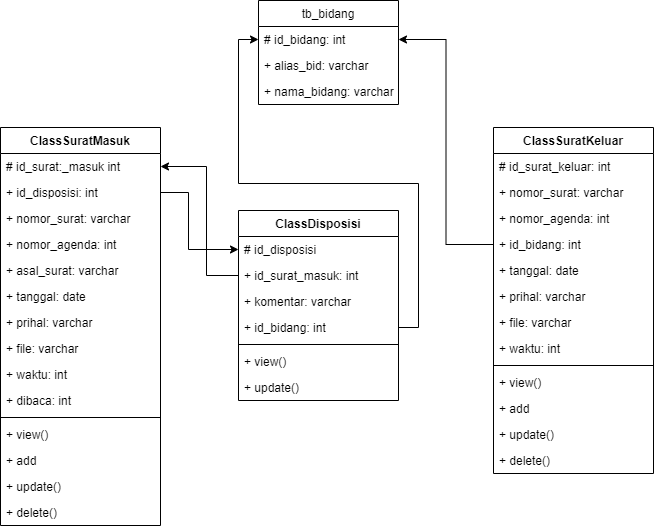

The diagram above was exported from draw.io. Its source (the exported page's mxGraphModel, read from the mxfile embedded in the PNG):
<mxGraphModel dx="1822" dy="1186" grid="0" gridSize="10" guides="1" tooltips="1" connect="1" arrows="1" fold="1" page="0" pageScale="1" pageWidth="827" pageHeight="1169" math="0" shadow="0">
  <root>
    <mxCell id="0" />
    <mxCell id="1" parent="0" />
    <mxCell id="pXWKMWDsIog8ntXR0BjW-1" value="ClassSuratMasuk" style="swimlane;fontStyle=1;align=center;verticalAlign=top;childLayout=stackLayout;horizontal=1;startSize=26;horizontalStack=0;resizeParent=1;resizeParentMax=0;resizeLast=0;collapsible=1;marginBottom=0;" parent="1" vertex="1">
      <mxGeometry x="-166" y="32" width="160" height="398" as="geometry" />
    </mxCell>
    <mxCell id="pXWKMWDsIog8ntXR0BjW-2" value="# id_surat:_masuk int" style="text;strokeColor=none;fillColor=none;align=left;verticalAlign=top;spacingLeft=4;spacingRight=4;overflow=hidden;rotatable=0;points=[[0,0.5],[1,0.5]];portConstraint=eastwest;" parent="pXWKMWDsIog8ntXR0BjW-1" vertex="1">
      <mxGeometry y="26" width="160" height="26" as="geometry" />
    </mxCell>
    <mxCell id="MPrlJFC-I26D4sGbV5KJ-5" value="+ id_disposisi: int" style="text;strokeColor=none;fillColor=none;align=left;verticalAlign=top;spacingLeft=4;spacingRight=4;overflow=hidden;rotatable=0;points=[[0,0.5],[1,0.5]];portConstraint=eastwest;" parent="pXWKMWDsIog8ntXR0BjW-1" vertex="1">
      <mxGeometry y="52" width="160" height="26" as="geometry" />
    </mxCell>
    <mxCell id="pXWKMWDsIog8ntXR0BjW-3" value="+ nomor_surat: varchar" style="text;strokeColor=none;fillColor=none;align=left;verticalAlign=top;spacingLeft=4;spacingRight=4;overflow=hidden;rotatable=0;points=[[0,0.5],[1,0.5]];portConstraint=eastwest;" parent="pXWKMWDsIog8ntXR0BjW-1" vertex="1">
      <mxGeometry y="78" width="160" height="26" as="geometry" />
    </mxCell>
    <mxCell id="pXWKMWDsIog8ntXR0BjW-4" value="+ nomor_agenda: int" style="text;strokeColor=none;fillColor=none;align=left;verticalAlign=top;spacingLeft=4;spacingRight=4;overflow=hidden;rotatable=0;points=[[0,0.5],[1,0.5]];portConstraint=eastwest;" parent="pXWKMWDsIog8ntXR0BjW-1" vertex="1">
      <mxGeometry y="104" width="160" height="26" as="geometry" />
    </mxCell>
    <mxCell id="pXWKMWDsIog8ntXR0BjW-5" value="+ asal_surat: varchar" style="text;strokeColor=none;fillColor=none;align=left;verticalAlign=top;spacingLeft=4;spacingRight=4;overflow=hidden;rotatable=0;points=[[0,0.5],[1,0.5]];portConstraint=eastwest;" parent="pXWKMWDsIog8ntXR0BjW-1" vertex="1">
      <mxGeometry y="130" width="160" height="26" as="geometry" />
    </mxCell>
    <mxCell id="x5uFBHFRcewr3Gngkmfl-10" value="+ tanggal: date" style="text;strokeColor=none;fillColor=none;align=left;verticalAlign=top;spacingLeft=4;spacingRight=4;overflow=hidden;rotatable=0;points=[[0,0.5],[1,0.5]];portConstraint=eastwest;" parent="pXWKMWDsIog8ntXR0BjW-1" vertex="1">
      <mxGeometry y="156" width="160" height="26" as="geometry" />
    </mxCell>
    <mxCell id="pXWKMWDsIog8ntXR0BjW-6" value="+ prihal: varchar" style="text;strokeColor=none;fillColor=none;align=left;verticalAlign=top;spacingLeft=4;spacingRight=4;overflow=hidden;rotatable=0;points=[[0,0.5],[1,0.5]];portConstraint=eastwest;" parent="pXWKMWDsIog8ntXR0BjW-1" vertex="1">
      <mxGeometry y="182" width="160" height="26" as="geometry" />
    </mxCell>
    <mxCell id="pXWKMWDsIog8ntXR0BjW-7" value="+ file: varchar" style="text;strokeColor=none;fillColor=none;align=left;verticalAlign=top;spacingLeft=4;spacingRight=4;overflow=hidden;rotatable=0;points=[[0,0.5],[1,0.5]];portConstraint=eastwest;" parent="pXWKMWDsIog8ntXR0BjW-1" vertex="1">
      <mxGeometry y="208" width="160" height="26" as="geometry" />
    </mxCell>
    <mxCell id="pXWKMWDsIog8ntXR0BjW-8" value="+ waktu: int" style="text;strokeColor=none;fillColor=none;align=left;verticalAlign=top;spacingLeft=4;spacingRight=4;overflow=hidden;rotatable=0;points=[[0,0.5],[1,0.5]];portConstraint=eastwest;" parent="pXWKMWDsIog8ntXR0BjW-1" vertex="1">
      <mxGeometry y="234" width="160" height="26" as="geometry" />
    </mxCell>
    <mxCell id="pXWKMWDsIog8ntXR0BjW-9" value="+ dibaca: int" style="text;strokeColor=none;fillColor=none;align=left;verticalAlign=top;spacingLeft=4;spacingRight=4;overflow=hidden;rotatable=0;points=[[0,0.5],[1,0.5]];portConstraint=eastwest;" parent="pXWKMWDsIog8ntXR0BjW-1" vertex="1">
      <mxGeometry y="260" width="160" height="26" as="geometry" />
    </mxCell>
    <mxCell id="pXWKMWDsIog8ntXR0BjW-10" value="" style="line;strokeWidth=1;fillColor=none;align=left;verticalAlign=middle;spacingTop=-1;spacingLeft=3;spacingRight=3;rotatable=0;labelPosition=right;points=[];portConstraint=eastwest;" parent="pXWKMWDsIog8ntXR0BjW-1" vertex="1">
      <mxGeometry y="286" width="160" height="8" as="geometry" />
    </mxCell>
    <mxCell id="pXWKMWDsIog8ntXR0BjW-11" value="+ view()" style="text;strokeColor=none;fillColor=none;align=left;verticalAlign=top;spacingLeft=4;spacingRight=4;overflow=hidden;rotatable=0;points=[[0,0.5],[1,0.5]];portConstraint=eastwest;" parent="pXWKMWDsIog8ntXR0BjW-1" vertex="1">
      <mxGeometry y="294" width="160" height="26" as="geometry" />
    </mxCell>
    <mxCell id="pXWKMWDsIog8ntXR0BjW-12" value="+ add" style="text;strokeColor=none;fillColor=none;align=left;verticalAlign=top;spacingLeft=4;spacingRight=4;overflow=hidden;rotatable=0;points=[[0,0.5],[1,0.5]];portConstraint=eastwest;" parent="pXWKMWDsIog8ntXR0BjW-1" vertex="1">
      <mxGeometry y="320" width="160" height="26" as="geometry" />
    </mxCell>
    <mxCell id="pXWKMWDsIog8ntXR0BjW-13" value="+ update()" style="text;strokeColor=none;fillColor=none;align=left;verticalAlign=top;spacingLeft=4;spacingRight=4;overflow=hidden;rotatable=0;points=[[0,0.5],[1,0.5]];portConstraint=eastwest;" parent="pXWKMWDsIog8ntXR0BjW-1" vertex="1">
      <mxGeometry y="346" width="160" height="26" as="geometry" />
    </mxCell>
    <mxCell id="pXWKMWDsIog8ntXR0BjW-14" value="+ delete()" style="text;strokeColor=none;fillColor=none;align=left;verticalAlign=top;spacingLeft=4;spacingRight=4;overflow=hidden;rotatable=0;points=[[0,0.5],[1,0.5]];portConstraint=eastwest;" parent="pXWKMWDsIog8ntXR0BjW-1" vertex="1">
      <mxGeometry y="372" width="160" height="26" as="geometry" />
    </mxCell>
    <mxCell id="pXWKMWDsIog8ntXR0BjW-15" value="ClassSuratKeluar" style="swimlane;fontStyle=1;align=center;verticalAlign=top;childLayout=stackLayout;horizontal=1;startSize=26;horizontalStack=0;resizeParent=1;resizeParentMax=0;resizeLast=0;collapsible=1;marginBottom=0;" parent="1" vertex="1">
      <mxGeometry x="327" y="32" width="160" height="346" as="geometry" />
    </mxCell>
    <mxCell id="pXWKMWDsIog8ntXR0BjW-16" value="# id_surat_keluar: int" style="text;strokeColor=none;fillColor=none;align=left;verticalAlign=top;spacingLeft=4;spacingRight=4;overflow=hidden;rotatable=0;points=[[0,0.5],[1,0.5]];portConstraint=eastwest;" parent="pXWKMWDsIog8ntXR0BjW-15" vertex="1">
      <mxGeometry y="26" width="160" height="26" as="geometry" />
    </mxCell>
    <mxCell id="pXWKMWDsIog8ntXR0BjW-17" value="+ nomor_surat: varchar" style="text;strokeColor=none;fillColor=none;align=left;verticalAlign=top;spacingLeft=4;spacingRight=4;overflow=hidden;rotatable=0;points=[[0,0.5],[1,0.5]];portConstraint=eastwest;" parent="pXWKMWDsIog8ntXR0BjW-15" vertex="1">
      <mxGeometry y="52" width="160" height="26" as="geometry" />
    </mxCell>
    <mxCell id="pXWKMWDsIog8ntXR0BjW-18" value="+ nomor_agenda: int" style="text;strokeColor=none;fillColor=none;align=left;verticalAlign=top;spacingLeft=4;spacingRight=4;overflow=hidden;rotatable=0;points=[[0,0.5],[1,0.5]];portConstraint=eastwest;" parent="pXWKMWDsIog8ntXR0BjW-15" vertex="1">
      <mxGeometry y="78" width="160" height="26" as="geometry" />
    </mxCell>
    <mxCell id="pXWKMWDsIog8ntXR0BjW-19" value="+ id_bidang: int" style="text;strokeColor=none;fillColor=none;align=left;verticalAlign=top;spacingLeft=4;spacingRight=4;overflow=hidden;rotatable=0;points=[[0,0.5],[1,0.5]];portConstraint=eastwest;" parent="pXWKMWDsIog8ntXR0BjW-15" vertex="1">
      <mxGeometry y="104" width="160" height="26" as="geometry" />
    </mxCell>
    <mxCell id="x5uFBHFRcewr3Gngkmfl-11" value="+ tanggal: date" style="text;strokeColor=none;fillColor=none;align=left;verticalAlign=top;spacingLeft=4;spacingRight=4;overflow=hidden;rotatable=0;points=[[0,0.5],[1,0.5]];portConstraint=eastwest;" parent="pXWKMWDsIog8ntXR0BjW-15" vertex="1">
      <mxGeometry y="130" width="160" height="26" as="geometry" />
    </mxCell>
    <mxCell id="pXWKMWDsIog8ntXR0BjW-20" value="+ prihal: varchar" style="text;strokeColor=none;fillColor=none;align=left;verticalAlign=top;spacingLeft=4;spacingRight=4;overflow=hidden;rotatable=0;points=[[0,0.5],[1,0.5]];portConstraint=eastwest;" parent="pXWKMWDsIog8ntXR0BjW-15" vertex="1">
      <mxGeometry y="156" width="160" height="26" as="geometry" />
    </mxCell>
    <mxCell id="pXWKMWDsIog8ntXR0BjW-21" value="+ file: varchar" style="text;strokeColor=none;fillColor=none;align=left;verticalAlign=top;spacingLeft=4;spacingRight=4;overflow=hidden;rotatable=0;points=[[0,0.5],[1,0.5]];portConstraint=eastwest;" parent="pXWKMWDsIog8ntXR0BjW-15" vertex="1">
      <mxGeometry y="182" width="160" height="26" as="geometry" />
    </mxCell>
    <mxCell id="pXWKMWDsIog8ntXR0BjW-22" value="+ waktu: int" style="text;strokeColor=none;fillColor=none;align=left;verticalAlign=top;spacingLeft=4;spacingRight=4;overflow=hidden;rotatable=0;points=[[0,0.5],[1,0.5]];portConstraint=eastwest;" parent="pXWKMWDsIog8ntXR0BjW-15" vertex="1">
      <mxGeometry y="208" width="160" height="26" as="geometry" />
    </mxCell>
    <mxCell id="pXWKMWDsIog8ntXR0BjW-23" value="" style="line;strokeWidth=1;fillColor=none;align=left;verticalAlign=middle;spacingTop=-1;spacingLeft=3;spacingRight=3;rotatable=0;labelPosition=right;points=[];portConstraint=eastwest;" parent="pXWKMWDsIog8ntXR0BjW-15" vertex="1">
      <mxGeometry y="234" width="160" height="8" as="geometry" />
    </mxCell>
    <mxCell id="pXWKMWDsIog8ntXR0BjW-24" value="+ view()" style="text;strokeColor=none;fillColor=none;align=left;verticalAlign=top;spacingLeft=4;spacingRight=4;overflow=hidden;rotatable=0;points=[[0,0.5],[1,0.5]];portConstraint=eastwest;" parent="pXWKMWDsIog8ntXR0BjW-15" vertex="1">
      <mxGeometry y="242" width="160" height="26" as="geometry" />
    </mxCell>
    <mxCell id="pXWKMWDsIog8ntXR0BjW-25" value="+ add" style="text;strokeColor=none;fillColor=none;align=left;verticalAlign=top;spacingLeft=4;spacingRight=4;overflow=hidden;rotatable=0;points=[[0,0.5],[1,0.5]];portConstraint=eastwest;" parent="pXWKMWDsIog8ntXR0BjW-15" vertex="1">
      <mxGeometry y="268" width="160" height="26" as="geometry" />
    </mxCell>
    <mxCell id="pXWKMWDsIog8ntXR0BjW-26" value="+ update()" style="text;strokeColor=none;fillColor=none;align=left;verticalAlign=top;spacingLeft=4;spacingRight=4;overflow=hidden;rotatable=0;points=[[0,0.5],[1,0.5]];portConstraint=eastwest;" parent="pXWKMWDsIog8ntXR0BjW-15" vertex="1">
      <mxGeometry y="294" width="160" height="26" as="geometry" />
    </mxCell>
    <mxCell id="pXWKMWDsIog8ntXR0BjW-27" value="+ delete()" style="text;strokeColor=none;fillColor=none;align=left;verticalAlign=top;spacingLeft=4;spacingRight=4;overflow=hidden;rotatable=0;points=[[0,0.5],[1,0.5]];portConstraint=eastwest;" parent="pXWKMWDsIog8ntXR0BjW-15" vertex="1">
      <mxGeometry y="320" width="160" height="26" as="geometry" />
    </mxCell>
    <mxCell id="pXWKMWDsIog8ntXR0BjW-28" value="ClassDisposisi" style="swimlane;fontStyle=1;align=center;verticalAlign=top;childLayout=stackLayout;horizontal=1;startSize=26;horizontalStack=0;resizeParent=1;resizeParentMax=0;resizeLast=0;collapsible=1;marginBottom=0;" parent="1" vertex="1">
      <mxGeometry x="72" y="115" width="160" height="190" as="geometry" />
    </mxCell>
    <mxCell id="pXWKMWDsIog8ntXR0BjW-29" value="# id_disposisi" style="text;strokeColor=none;fillColor=none;align=left;verticalAlign=top;spacingLeft=4;spacingRight=4;overflow=hidden;rotatable=0;points=[[0,0.5],[1,0.5]];portConstraint=eastwest;" parent="pXWKMWDsIog8ntXR0BjW-28" vertex="1">
      <mxGeometry y="26" width="160" height="26" as="geometry" />
    </mxCell>
    <mxCell id="pXWKMWDsIog8ntXR0BjW-30" value="+ id_surat_masuk: int" style="text;strokeColor=none;fillColor=none;align=left;verticalAlign=top;spacingLeft=4;spacingRight=4;overflow=hidden;rotatable=0;points=[[0,0.5],[1,0.5]];portConstraint=eastwest;" parent="pXWKMWDsIog8ntXR0BjW-28" vertex="1">
      <mxGeometry y="52" width="160" height="26" as="geometry" />
    </mxCell>
    <mxCell id="pXWKMWDsIog8ntXR0BjW-31" value="+ komentar: varchar" style="text;strokeColor=none;fillColor=none;align=left;verticalAlign=top;spacingLeft=4;spacingRight=4;overflow=hidden;rotatable=0;points=[[0,0.5],[1,0.5]];portConstraint=eastwest;" parent="pXWKMWDsIog8ntXR0BjW-28" vertex="1">
      <mxGeometry y="78" width="160" height="26" as="geometry" />
    </mxCell>
    <mxCell id="pXWKMWDsIog8ntXR0BjW-32" value="+ id_bidang: int" style="text;strokeColor=none;fillColor=none;align=left;verticalAlign=top;spacingLeft=4;spacingRight=4;overflow=hidden;rotatable=0;points=[[0,0.5],[1,0.5]];portConstraint=eastwest;" parent="pXWKMWDsIog8ntXR0BjW-28" vertex="1">
      <mxGeometry y="104" width="160" height="26" as="geometry" />
    </mxCell>
    <mxCell id="pXWKMWDsIog8ntXR0BjW-33" value="" style="line;strokeWidth=1;fillColor=none;align=left;verticalAlign=middle;spacingTop=-1;spacingLeft=3;spacingRight=3;rotatable=0;labelPosition=right;points=[];portConstraint=eastwest;" parent="pXWKMWDsIog8ntXR0BjW-28" vertex="1">
      <mxGeometry y="130" width="160" height="8" as="geometry" />
    </mxCell>
    <mxCell id="pXWKMWDsIog8ntXR0BjW-34" value="+ view()" style="text;strokeColor=none;fillColor=none;align=left;verticalAlign=top;spacingLeft=4;spacingRight=4;overflow=hidden;rotatable=0;points=[[0,0.5],[1,0.5]];portConstraint=eastwest;" parent="pXWKMWDsIog8ntXR0BjW-28" vertex="1">
      <mxGeometry y="138" width="160" height="26" as="geometry" />
    </mxCell>
    <mxCell id="pXWKMWDsIog8ntXR0BjW-35" value="+ update()" style="text;strokeColor=none;fillColor=none;align=left;verticalAlign=top;spacingLeft=4;spacingRight=4;overflow=hidden;rotatable=0;points=[[0,0.5],[1,0.5]];portConstraint=eastwest;" parent="pXWKMWDsIog8ntXR0BjW-28" vertex="1">
      <mxGeometry y="164" width="160" height="26" as="geometry" />
    </mxCell>
    <mxCell id="pXWKMWDsIog8ntXR0BjW-37" value="tb_bidang" style="swimlane;fontStyle=0;childLayout=stackLayout;horizontal=1;startSize=26;fillColor=none;horizontalStack=0;resizeParent=1;resizeParentMax=0;resizeLast=0;collapsible=1;marginBottom=0;" parent="1" vertex="1">
      <mxGeometry x="92" y="-95" width="140" height="104" as="geometry" />
    </mxCell>
    <mxCell id="pXWKMWDsIog8ntXR0BjW-38" value="# id_bidang: int" style="text;strokeColor=none;fillColor=none;align=left;verticalAlign=top;spacingLeft=4;spacingRight=4;overflow=hidden;rotatable=0;points=[[0,0.5],[1,0.5]];portConstraint=eastwest;" parent="pXWKMWDsIog8ntXR0BjW-37" vertex="1">
      <mxGeometry y="26" width="140" height="26" as="geometry" />
    </mxCell>
    <mxCell id="pXWKMWDsIog8ntXR0BjW-39" value="+ alias_bid: varchar" style="text;strokeColor=none;fillColor=none;align=left;verticalAlign=top;spacingLeft=4;spacingRight=4;overflow=hidden;rotatable=0;points=[[0,0.5],[1,0.5]];portConstraint=eastwest;" parent="pXWKMWDsIog8ntXR0BjW-37" vertex="1">
      <mxGeometry y="52" width="140" height="26" as="geometry" />
    </mxCell>
    <mxCell id="pXWKMWDsIog8ntXR0BjW-40" value="+ nama_bidang: varchar" style="text;strokeColor=none;fillColor=none;align=left;verticalAlign=top;spacingLeft=4;spacingRight=4;overflow=hidden;rotatable=0;points=[[0,0.5],[1,0.5]];portConstraint=eastwest;" parent="pXWKMWDsIog8ntXR0BjW-37" vertex="1">
      <mxGeometry y="78" width="140" height="26" as="geometry" />
    </mxCell>
    <mxCell id="pXWKMWDsIog8ntXR0BjW-42" style="edgeStyle=orthogonalEdgeStyle;rounded=0;orthogonalLoop=1;jettySize=auto;html=1;" parent="1" source="pXWKMWDsIog8ntXR0BjW-32" target="pXWKMWDsIog8ntXR0BjW-38" edge="1">
      <mxGeometry relative="1" as="geometry" />
    </mxCell>
    <mxCell id="MPrlJFC-I26D4sGbV5KJ-1" style="edgeStyle=orthogonalEdgeStyle;rounded=0;orthogonalLoop=1;jettySize=auto;html=1;" parent="1" source="pXWKMWDsIog8ntXR0BjW-19" target="pXWKMWDsIog8ntXR0BjW-38" edge="1">
      <mxGeometry relative="1" as="geometry" />
    </mxCell>
    <mxCell id="MPrlJFC-I26D4sGbV5KJ-2" style="edgeStyle=orthogonalEdgeStyle;rounded=0;orthogonalLoop=1;jettySize=auto;html=1;" parent="1" source="pXWKMWDsIog8ntXR0BjW-30" target="pXWKMWDsIog8ntXR0BjW-2" edge="1">
      <mxGeometry relative="1" as="geometry">
        <Array as="points">
          <mxPoint x="40" y="180" />
          <mxPoint x="40" y="71" />
        </Array>
      </mxGeometry>
    </mxCell>
    <mxCell id="MPrlJFC-I26D4sGbV5KJ-7" style="edgeStyle=orthogonalEdgeStyle;rounded=0;orthogonalLoop=1;jettySize=auto;html=1;" parent="1" source="MPrlJFC-I26D4sGbV5KJ-5" target="pXWKMWDsIog8ntXR0BjW-29" edge="1">
      <mxGeometry relative="1" as="geometry">
        <Array as="points">
          <mxPoint x="22" y="97" />
          <mxPoint x="22" y="154" />
        </Array>
      </mxGeometry>
    </mxCell>
  </root>
</mxGraphModel>